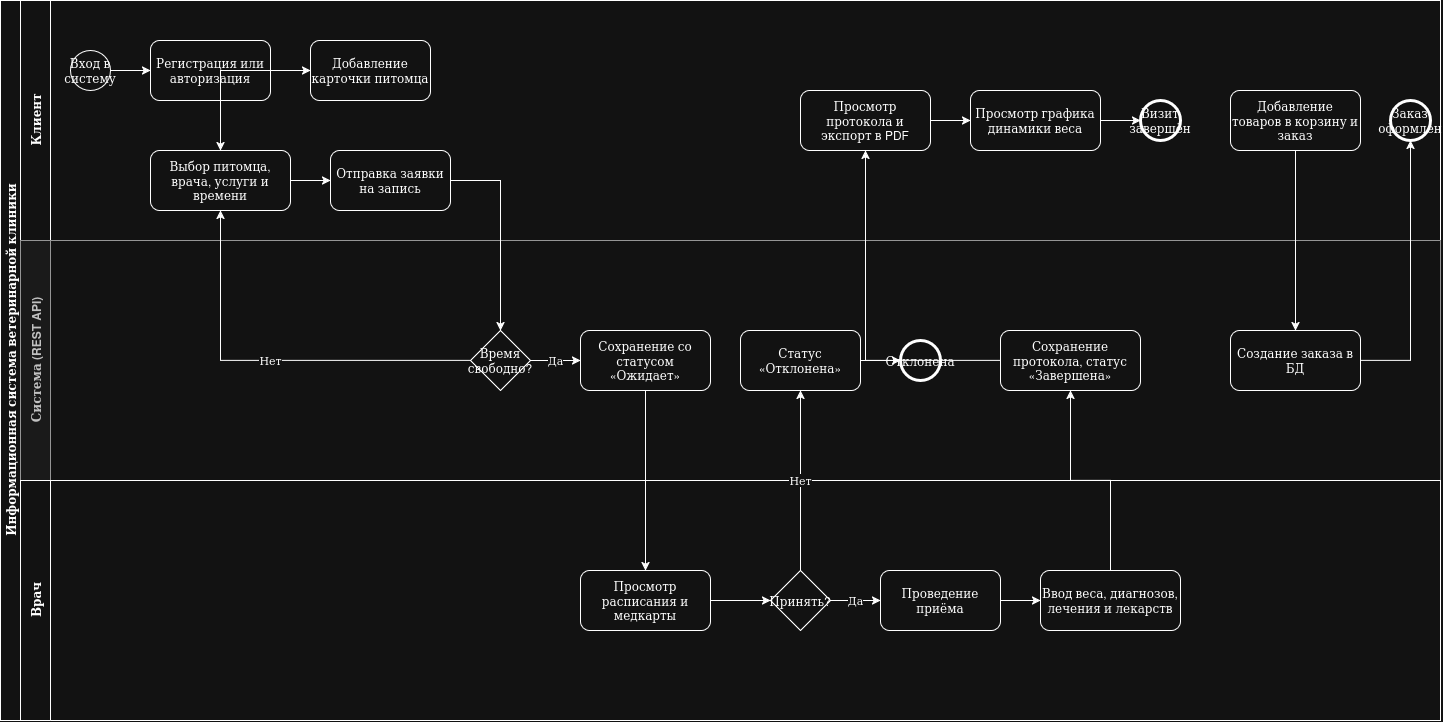

The diagram above was exported from draw.io. Its source (the exported page's mxGraphModel, read from the mxfile embedded in the PNG):
<mxGraphModel dx="1323" dy="807" grid="1" gridSize="10" guides="1" tooltips="1" connect="1" arrows="1" fold="1" page="1" pageScale="1" pageWidth="827" pageHeight="1169" math="0" shadow="0">
  <root>
    <mxCell id="0" />
    <mxCell id="1" parent="0" />
    <mxCell id="pool" parent="1" style="swimlane;html=1;childLayout=stackLayout;resizeParent=1;resizeParentMax=0;horizontal=0;startSize=20;horizontalStack=0;" value="Информационная система ветеринарной клиники" vertex="1">
      <mxGeometry height="720" width="1440" x="40" y="40" as="geometry" />
    </mxCell>
    <mxCell id="lane_client" parent="pool" style="swimlane;html=1;startSize=30;horizontal=0;" value="Клиент" vertex="1">
      <mxGeometry height="240" width="1420" x="20" as="geometry" />
    </mxCell>
    <mxCell id="start1" parent="lane_client" style="ellipse;whiteSpace=wrap;html=1;aspect=fixed;" value="Вход в систему" vertex="1">
      <mxGeometry height="40" width="40" x="50" y="50" as="geometry" />
    </mxCell>
    <mxCell id="act_auth" parent="lane_client" style="rounded=1;whiteSpace=wrap;html=1;" value="Регистрация или авторизация" vertex="1">
      <mxGeometry height="60" width="120" x="130" y="40" as="geometry" />
    </mxCell>
    <mxCell id="act_pet" parent="lane_client" style="rounded=1;whiteSpace=wrap;html=1;" value="Добавление карточки питомца" vertex="1">
      <mxGeometry height="60" width="120" x="290" y="40" as="geometry" />
    </mxCell>
    <mxCell id="act_select" parent="lane_client" style="rounded=1;whiteSpace=wrap;html=1;" value="Выбор питомца, врача, услуги и времени" vertex="1">
      <mxGeometry height="60" width="140" x="130" y="150" as="geometry" />
    </mxCell>
    <mxCell id="act_send" parent="lane_client" style="rounded=1;whiteSpace=wrap;html=1;" value="Отправка заявки на запись" vertex="1">
      <mxGeometry height="60" width="120" x="310" y="150" as="geometry" />
    </mxCell>
    <mxCell id="act_pdf" parent="lane_client" style="rounded=1;whiteSpace=wrap;html=1;" value="Просмотр протокола и экспорт в PDF" vertex="1">
      <mxGeometry height="60" width="130" x="780" y="90" as="geometry" />
    </mxCell>
    <mxCell id="act_stats" parent="lane_client" style="rounded=1;whiteSpace=wrap;html=1;" value="Просмотр графика динамики веса" vertex="1">
      <mxGeometry height="60" width="130" x="950" y="90" as="geometry" />
    </mxCell>
    <mxCell id="end_visit" parent="lane_client" style="ellipse;whiteSpace=wrap;html=1;aspect=fixed;strokeWidth=3;" value="Визит завершён" vertex="1">
      <mxGeometry height="40" width="40" x="1120" y="100" as="geometry" />
    </mxCell>
    <mxCell id="act_shop" parent="lane_client" style="rounded=1;whiteSpace=wrap;html=1;" value="Добавление товаров в корзину и заказ" vertex="1">
      <mxGeometry height="60" width="130" x="1210" y="90" as="geometry" />
    </mxCell>
    <mxCell id="end_shop" parent="lane_client" style="ellipse;whiteSpace=wrap;html=1;aspect=fixed;strokeWidth=3;" value="Заказ оформлен" vertex="1">
      <mxGeometry height="40" width="40" x="1370" y="100" as="geometry" />
    </mxCell>
    <mxCell id="e1" edge="1" parent="lane_client" source="start1" style="edgeStyle=orthogonalEdgeStyle;rounded=0;html=1;" target="act_auth">
      <mxGeometry relative="1" as="geometry" />
    </mxCell>
    <mxCell id="e2" edge="1" parent="lane_client" source="act_auth" style="edgeStyle=orthogonalEdgeStyle;rounded=0;html=1;" target="act_pet">
      <mxGeometry relative="1" as="geometry" />
    </mxCell>
    <mxCell id="e3" edge="1" parent="lane_client" source="act_pet" style="edgeStyle=orthogonalEdgeStyle;rounded=0;html=1;" target="act_select">
      <mxGeometry relative="1" as="geometry" />
    </mxCell>
    <mxCell id="e4" edge="1" parent="lane_client" source="act_select" style="edgeStyle=orthogonalEdgeStyle;rounded=0;html=1;" target="act_send">
      <mxGeometry relative="1" as="geometry" />
    </mxCell>
    <mxCell id="e16" edge="1" parent="lane_client" source="act_pdf" style="edgeStyle=orthogonalEdgeStyle;rounded=0;html=1;" target="act_stats">
      <mxGeometry relative="1" as="geometry" />
    </mxCell>
    <mxCell id="e17" edge="1" parent="lane_client" source="act_stats" style="edgeStyle=orthogonalEdgeStyle;rounded=0;html=1;" target="end_visit">
      <mxGeometry relative="1" as="geometry" />
    </mxCell>
    <mxCell id="lane_api" parent="pool" style="swimlane;html=1;startSize=30;horizontal=0;fillColor=#f5f5f5;fontColor=#333333;strokeColor=#666666;" value="Система (REST API)" vertex="1">
      <mxGeometry height="240" width="1420" x="20" y="240" as="geometry" />
    </mxCell>
    <mxCell id="gw_free" parent="lane_api" style="rhombus;whiteSpace=wrap;html=1;" value="Время свободно?" vertex="1">
      <mxGeometry height="60" width="60" x="450" y="90" as="geometry" />
    </mxCell>
    <mxCell id="act_save_wait" parent="lane_api" style="rounded=1;whiteSpace=wrap;html=1;" value="Сохранение со статусом «Ожидает»" vertex="1">
      <mxGeometry height="60" width="130" x="560" y="90" as="geometry" />
    </mxCell>
    <mxCell id="act_reject" parent="lane_api" style="rounded=1;whiteSpace=wrap;html=1;" value="Статус «Отклонена»" vertex="1">
      <mxGeometry height="60" width="120" x="720" y="90" as="geometry" />
    </mxCell>
    <mxCell id="end_rej" parent="lane_api" style="ellipse;whiteSpace=wrap;html=1;aspect=fixed;strokeWidth=3;" value="Отклонена" vertex="1">
      <mxGeometry height="40" width="40" x="880" y="100" as="geometry" />
    </mxCell>
    <mxCell id="act_save_done" parent="lane_api" style="rounded=1;whiteSpace=wrap;html=1;" value="Сохранение протокола, статус «Завершена»" vertex="1">
      <mxGeometry height="60" width="140" x="980" y="90" as="geometry" />
    </mxCell>
    <mxCell id="act_order_db" parent="lane_api" style="rounded=1;whiteSpace=wrap;html=1;" value="Создание заказа в БД" vertex="1">
      <mxGeometry height="60" width="130" x="1210" y="90" as="geometry" />
    </mxCell>
    <mxCell id="e7" edge="1" parent="lane_api" source="gw_free" style="edgeStyle=orthogonalEdgeStyle;rounded=0;html=1;" target="act_save_wait" value="Да">
      <mxGeometry relative="1" as="geometry" />
    </mxCell>
    <mxCell id="e11" edge="1" parent="lane_api" source="act_reject" style="edgeStyle=orthogonalEdgeStyle;rounded=0;html=1;" target="end_rej">
      <mxGeometry relative="1" as="geometry" />
    </mxCell>
    <mxCell id="lane_doc" parent="pool" style="swimlane;html=1;startSize=30;horizontal=0;" value="Врач" vertex="1">
      <mxGeometry height="240" width="1420" x="20" y="480" as="geometry" />
    </mxCell>
    <mxCell id="act_sched" parent="lane_doc" style="rounded=1;whiteSpace=wrap;html=1;" value="Просмотр расписания и медкарты" vertex="1">
      <mxGeometry height="60" width="130" x="560" y="90" as="geometry" />
    </mxCell>
    <mxCell id="gw_accept" parent="lane_doc" style="rhombus;whiteSpace=wrap;html=1;" value="Принять?" vertex="1">
      <mxGeometry height="60" width="60" x="750" y="90" as="geometry" />
    </mxCell>
    <mxCell id="act_visit" parent="lane_doc" style="rounded=1;whiteSpace=wrap;html=1;" value="Проведение приёма" vertex="1">
      <mxGeometry height="60" width="120" x="860" y="90" as="geometry" />
    </mxCell>
    <mxCell id="act_proto" parent="lane_doc" style="rounded=1;whiteSpace=wrap;html=1;" value="Ввод веса, диагнозов, лечения и лекарств" vertex="1">
      <mxGeometry height="60" width="140" x="1020" y="90" as="geometry" />
    </mxCell>
    <mxCell id="e9" edge="1" parent="lane_doc" source="act_sched" style="edgeStyle=orthogonalEdgeStyle;rounded=0;html=1;" target="gw_accept">
      <mxGeometry relative="1" as="geometry" />
    </mxCell>
    <mxCell id="e12" edge="1" parent="lane_doc" source="gw_accept" style="edgeStyle=orthogonalEdgeStyle;rounded=0;html=1;" target="act_visit" value="Да">
      <mxGeometry relative="1" as="geometry" />
    </mxCell>
    <mxCell id="e13" edge="1" parent="lane_doc" source="act_visit" style="edgeStyle=orthogonalEdgeStyle;rounded=0;html=1;" target="act_proto">
      <mxGeometry relative="1" as="geometry" />
    </mxCell>
    <mxCell id="e5" edge="1" parent="pool" source="act_send" style="edgeStyle=orthogonalEdgeStyle;rounded=0;html=1;" target="gw_free">
      <mxGeometry relative="1" as="geometry" />
    </mxCell>
    <mxCell id="e6" edge="1" parent="pool" source="gw_free" style="edgeStyle=orthogonalEdgeStyle;rounded=0;html=1;" target="act_select" value="Нет">
      <mxGeometry relative="1" as="geometry" />
    </mxCell>
    <mxCell id="e8" edge="1" parent="pool" source="act_save_wait" style="edgeStyle=orthogonalEdgeStyle;rounded=0;html=1;" target="act_sched">
      <mxGeometry relative="1" as="geometry" />
    </mxCell>
    <mxCell id="e10" edge="1" parent="pool" source="gw_accept" style="edgeStyle=orthogonalEdgeStyle;rounded=0;html=1;" target="act_reject" value="Нет">
      <mxGeometry relative="1" as="geometry" />
    </mxCell>
    <mxCell id="e14" edge="1" parent="pool" source="act_proto" style="edgeStyle=orthogonalEdgeStyle;rounded=0;html=1;" target="act_save_done">
      <mxGeometry relative="1" as="geometry" />
    </mxCell>
    <mxCell id="e15" edge="1" parent="pool" source="act_save_done" style="edgeStyle=orthogonalEdgeStyle;rounded=0;html=1;" target="act_pdf">
      <mxGeometry relative="1" as="geometry" />
    </mxCell>
    <mxCell id="e18" edge="1" parent="pool" source="act_shop" style="edgeStyle=orthogonalEdgeStyle;rounded=0;html=1;" target="act_order_db">
      <mxGeometry relative="1" as="geometry" />
    </mxCell>
    <mxCell id="e19" edge="1" parent="pool" source="act_order_db" style="edgeStyle=orthogonalEdgeStyle;rounded=0;html=1;" target="end_shop">
      <mxGeometry relative="1" as="geometry" />
    </mxCell>
  </root>
</mxGraphModel>